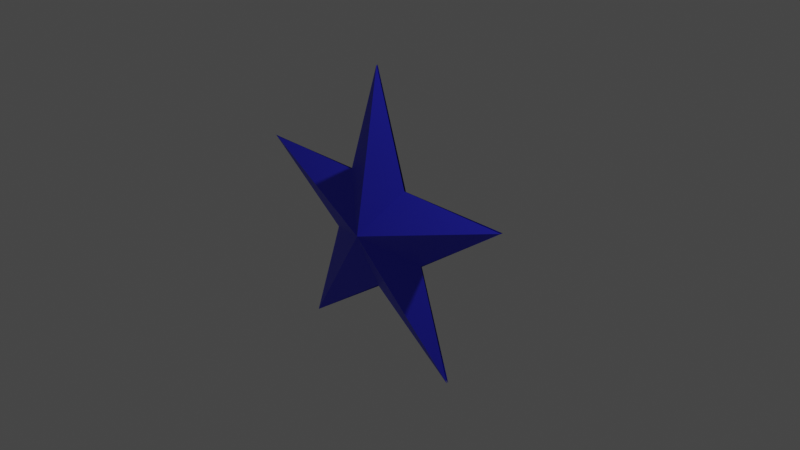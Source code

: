 # Source: star.blend  (saved by Blender 2.83.18; exported with 4.5.12 LTS)
import bpy
from mathutils import Matrix  # noqa: F401  (used for matrix-valued properties, if any)

bpy.ops.wm.read_factory_settings(use_empty=True)
scene = bpy.context.scene
scene.name = 'Scene'

# ---- collections
col_collection = bpy.data.collections.new('Collection'); scene.collection.children.link(col_collection)

# ---- materials (node trees are filled in below, after node groups)
mat_star = bpy.data.materials.new('star')
mat_star.use_transparent_shadow = False

# ---- material node trees
mat_star.use_nodes = True; mat_star.node_tree.nodes.clear()
_N = mat_star.node_tree.nodes; _L = mat_star.node_tree.links
n0 = _N.new('ShaderNodeBsdfPrincipled'); n0.name = 'Principled BSDF'; n0.location = (10, 300)
n0.distribution = 'GGX'
n0.subsurface_method = 'BURLEY'
n0.inputs[0].default_value = (0.0356, 0.03603, 0.8, 1.0)
n0.inputs[3].default_value = 1.45
n0.inputs[27].default_value = (0.0, 0.0, 0.0, 1.0)
n0.inputs[28].default_value = 1.0
n1 = _N.new('ShaderNodeOutputMaterial'); n1.name = 'Material Output'; n1.location = (300, 300)
_L.new(n0.outputs[0], n1.inputs[0])
n1.is_active_output = True

# ---- world
world_world = bpy.data.worlds.new('World'); scene.world = world_world
world_world.use_nodes = True; world_world.node_tree.nodes.clear()
_N = world_world.node_tree.nodes; _L = world_world.node_tree.links
n0 = _N.new('ShaderNodeOutputWorld'); n0.name = 'World Output'; n0.location = (300, 300)
n1 = _N.new('ShaderNodeBackground'); n1.name = 'Background'; n1.location = (10, 300)
n1.inputs[0].default_value = (0.05088, 0.05088, 0.05088, 1.0)
_L.new(n1.outputs[0], n0.inputs[0])
n0.is_active_output = True
world_world.color = (0.05088, 0.05088, 0.05088)
world_world.use_sun_shadow = False
world_world.sun_shadow_jitter_overblur = 0.0

# ---- cameras
cam_camera = bpy.data.cameras.new('Camera')
cam_camera.clip_end = 100.0
cam_camera.ortho_scale = 7.314

# ---- lights
light_light = bpy.data.lights.new('Light', 'POINT')
light_light.transmission_factor = 0.0
light_light.energy = 1000.0
light_light.shadow_soft_size = 0.1
light_light.shadow_maximum_resolution = 0.006
light_light.use_absolute_resolution = True

# ---- meshes
me_circle = bpy.data.meshes.new('Circle')
me_circle.from_pydata([(-0.0005146, -0.0001586, 2.303e-12), (-0.0008957, -0.001326, 1.987e-12), (-0.002112, -0.001319, 9.764e-13), (-0.001117, -0.002045, 1.802e-12), (-0.001502, -0.003196, 1.483e-12), (-0.000522, -0.002493, 2.297e-12), (0.0004724, -0.003196, 3.123e-12), (9.323e-05, -0.002035, 2.808e-12), (0.001082, -0.001319, 3.63e-12), (-0.0001396, -0.00132, 2.615e-12), (-0.0001665, 0.6764, -0.1113), (-0.1538, 0.2056, -0.1113), (-0.644, 0.2086, -0.1113), (-0.2432, -0.08417, -0.1113), (-0.3981, -0.5483, -0.1113), (-0.003157, -0.2648, -0.1113), (0.3977, -0.5483, -0.1113), (0.2449, -0.08018, -0.1113), (0.6437, 0.2086, -0.1113), (0.151, 0.2081, -0.1113)], [], [(8, 7, 17, 18), (5, 4, 14, 15), (2, 1, 11, 12), (9, 8, 18, 19), (6, 5, 15, 16), (3, 2, 12, 13), (0, 9, 19, 10), (7, 6, 16, 17), (4, 3, 13, 14), (1, 0, 10, 11), (1, 2, 3, 4, 5, 6, 7, 8, 9, 0)])
_uv = me_circle.uv_layers.new(name='UVMap')
_uv.uv.foreach_set('vector', [0.0, 0.0, 0.0, 0.0, 0.0, 0.0, 0.0, 0.0, 0.0, 0.0, 0.0, 0.0, 0.0, 0.0, 0.0, 0.0, 0.0, 0.0, 0.0, 0.0, 0.0, 0.0, 0.0, 0.0, 0.0, 0.0, 0.0, 0.0, 0.0, 0.0, 0.0, 0.0, 0.0, 0.0, 0.0, 0.0, 0.0, 0.0, 0.0, 0.0, 0.0, 0.0, 0.0, 0.0, 0.0, 0.0, 0.0, 0.0, 0.0, 0.0, 0.0, 0.0, 0.0, 0.0, 0.0, 0.0, 0.0, 0.0, 0.0, 0.0, 0.0, 0.0, 0.0, 0.0, 0.0, 0.0, 0.0, 0.0, 0.0, 0.0, 0.0, 0.0, 0.0, 0.0, 0.0, 0.0, 0.0, 0.0, 0.0, 0.0, 0.0, 0.0, 0.0, 0.0, 0.0, 0.0, 0.0, 0.0, 0.0, 0.0, 0.0, 0.0, 0.0, 0.0, 0.0, 0.0, 0.0, 0.0, 0.0, 0.0])
me_circle.materials.append(mat_star)
me_circle.use_remesh_fix_poles = True
me_circle.use_remesh_preserve_attributes = False
me_circle.use_mirror_vertex_groups = False
me_circle.update()
me_circle_001 = bpy.data.meshes.new('Circle.001')
me_circle_001.from_pydata([(-0.0005145, -0.0001027, 4.147e-08), (-0.0009083, -0.001309, 4.147e-08), (-0.002165, -0.001302, 4.147e-08), (-0.001137, -0.002052, 4.147e-08), (-0.001534, -0.003241, 4.147e-08), (-0.0005222, -0.002515, 4.147e-08), (0.0005052, -0.003241, 4.147e-08), (0.0001135, -0.002042, 4.147e-08), (0.001135, -0.001302, 4.147e-08), (-0.0001271, -0.001303, 4.147e-08), (-0.0001665, 0.6764, -0.1113), (-0.1538, 0.2056, -0.1113), (-0.644, 0.2086, -0.1113), (-0.2432, -0.08417, -0.1113), (-0.3981, -0.5483, -0.1113), (-0.003157, -0.2648, -0.1113), (0.3977, -0.5483, -0.1113), (0.2449, -0.08018, -0.1113), (0.6437, 0.2086, -0.1113), (0.151, 0.2081, -0.1113)], [], [(8, 7, 17, 18), (5, 4, 14, 15), (2, 1, 11, 12), (9, 8, 18, 19), (6, 5, 15, 16), (3, 2, 12, 13), (0, 9, 19, 10), (7, 6, 16, 17), (4, 3, 13, 14), (1, 0, 10, 11), (1, 2, 3, 4, 5, 6, 7, 8, 9, 0)])
_uv = me_circle_001.uv_layers.new(name='UVMap')
_uv.uv.foreach_set('vector', [0.0, 0.0, 0.0, 0.0, 0.0, 0.0, 0.0, 0.0, 0.0, 0.0, 0.0, 0.0, 0.0, 0.0, 0.0, 0.0, 0.0, 0.0, 0.0, 0.0, 0.0, 0.0, 0.0, 0.0, 0.0, 0.0, 0.0, 0.0, 0.0, 0.0, 0.0, 0.0, 0.0, 0.0, 0.0, 0.0, 0.0, 0.0, 0.0, 0.0, 0.0, 0.0, 0.0, 0.0, 0.0, 0.0, 0.0, 0.0, 0.0, 0.0, 0.0, 0.0, 0.0, 0.0, 0.0, 0.0, 0.0, 0.0, 0.0, 0.0, 0.0, 0.0, 0.0, 0.0, 0.0, 0.0, 0.0, 0.0, 0.0, 0.0, 0.0, 0.0, 0.0, 0.0, 0.0, 0.0, 0.0, 0.0, 0.0, 0.0, 0.0, 0.0, 0.0, 0.0, 0.0, 0.0, 0.0, 0.0, 0.0, 0.0, 0.0, 0.0, 0.0, 0.0, 0.0, 0.0, 0.0, 0.0, 0.0, 0.0])
me_circle_001.materials.append(mat_star)
me_circle_001.use_remesh_fix_poles = True
me_circle_001.use_remesh_preserve_attributes = False
me_circle_001.use_mirror_vertex_groups = False
me_circle_001.update()

# ---- objects
ob_circle = bpy.data.objects.new('Circle', me_circle)
ob_circle_001 = bpy.data.objects.new('Circle.001', me_circle_001)
ob_light = bpy.data.objects.new('Light', light_light)
ob_camera = bpy.data.objects.new('Camera', cam_camera)
ob_empty = bpy.data.objects.new('Empty', None)

# ---- transforms, parenting, visibility, modifiers, constraints
ob_circle.location = (0.0, 0.0, 0.0)
ob_circle.rotation_euler = (1.571, 0.0, 3.149)
ob_circle.scale = (2.506, 2.506, 2.506)
ob_circle.lineart.crease_threshold = 0.0
ob_circle_001.location = (0.0, -0.567, 0.0)
ob_circle_001.rotation_euler = (1.571, 0.0, 0.0)
ob_circle_001.scale = (2.506, 2.506, 2.506)
ob_circle_001.lineart.crease_threshold = 0.0
ob_light.location = (4.076, 1.005, 5.904)
ob_light.rotation_euler = (0.6503, 0.05522, 1.866)
ob_light.lock_rotations_4d = False
ob_light.empty_display_type = 'ARROWS'
ob_light.color = (0.0, 0.0, 0.0, 0.0)
ob_light.lineart.crease_threshold = 0.0
ob_camera.location = (7.359, -6.926, 4.958)
ob_camera.rotation_euler = (1.109, 0.0, 0.8149)
ob_camera.lock_rotations_4d = False
ob_camera.empty_display_type = 'ARROWS'
ob_camera.color = (0.0, 0.0, 0.0, 0.0)
ob_camera.display_type = 'WIRE'
ob_camera.lineart.crease_threshold = 0.0
ob_empty.location = (0.0, 0.0, 0.0)
ob_empty.scale = (1.001, 1.001, 1.001)
ob_empty.empty_display_type = 'IMAGE'
ob_empty.empty_display_size = 5.0
ob_empty.empty_image_offset = (-0.5018, -0.452)
ob_empty.empty_image_depth = 'BACK'
ob_empty.show_empty_image_perspective = False
ob_empty.empty_image_side = 'FRONT'
ob_empty.lineart.crease_threshold = 0.0

# ---- collection membership
scene.collection.objects.link(ob_circle)
scene.collection.objects.link(ob_circle_001)
col_collection.objects.link(ob_light)
col_collection.objects.link(ob_camera)
col_collection.objects.link(ob_empty)

# ---- scene / render settings (as saved in the file)
scene.camera = ob_camera
scene.frame_start = 1; scene.frame_end = 250; scene.frame_set(1)
scene.render.engine = 'BLENDER_EEVEE_NEXT'
scene.cycles.use_denoising = False
scene.cycles.samples = 128
scene.cycles.sampling_pattern = 'TABULATED_SOBOL'
scene.cycles.use_adaptive_sampling = False
scene.cycles.use_light_tree = False
scene.view_settings.view_transform = 'Filmic'
bpy.context.view_layer.update()
